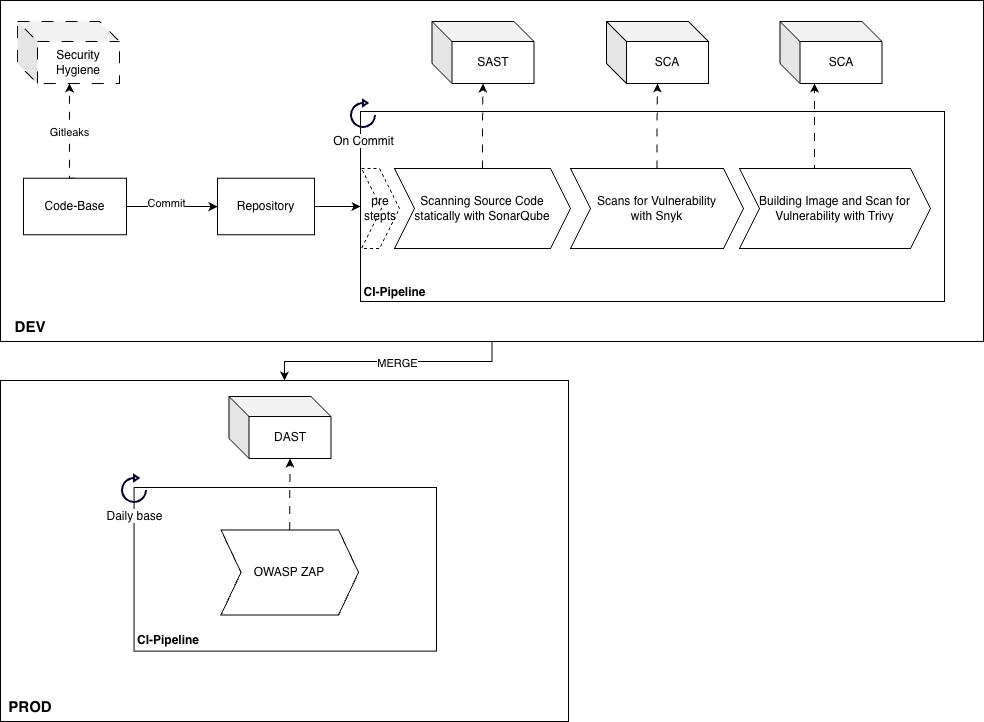

The diagram above was exported from draw.io. Its source (the exported page's mxGraphModel, read from the mxfile embedded in the PNG):
<mxGraphModel dx="1106" dy="879" grid="0" gridSize="10" guides="1" tooltips="1" connect="1" arrows="1" fold="1" page="1" pageScale="1" pageWidth="827" pageHeight="1169" math="0" shadow="0">
  <root>
    <mxCell id="0" />
    <mxCell id="1" parent="0" />
    <mxCell id="W8ykgQf2elWkT-jCgPPp-7" style="edgeStyle=orthogonalEdgeStyle;rounded=0;orthogonalLoop=1;jettySize=auto;html=1;entryX=0.5;entryY=0;entryDx=0;entryDy=0;" edge="1" parent="1" source="2RU3DnGI3CLFGAUiehgs-3" target="2RU3DnGI3CLFGAUiehgs-31">
      <mxGeometry relative="1" as="geometry" />
    </mxCell>
    <mxCell id="W8ykgQf2elWkT-jCgPPp-8" value="MERGE" style="edgeLabel;html=1;align=center;verticalAlign=middle;resizable=0;points=[];" vertex="1" connectable="0" parent="W8ykgQf2elWkT-jCgPPp-7">
      <mxGeometry x="-0.0629" y="1" relative="1" as="geometry">
        <mxPoint as="offset" />
      </mxGeometry>
    </mxCell>
    <mxCell id="2RU3DnGI3CLFGAUiehgs-3" value="" style="rounded=0;whiteSpace=wrap;html=1;" parent="1" vertex="1">
      <mxGeometry x="102" y="201" width="983" height="341" as="geometry" />
    </mxCell>
    <mxCell id="2RU3DnGI3CLFGAUiehgs-9" style="edgeStyle=orthogonalEdgeStyle;rounded=0;orthogonalLoop=1;jettySize=auto;html=1;exitX=1;exitY=0.5;exitDx=0;exitDy=0;" parent="1" source="2RU3DnGI3CLFGAUiehgs-4" target="2RU3DnGI3CLFGAUiehgs-5" edge="1">
      <mxGeometry relative="1" as="geometry" />
    </mxCell>
    <mxCell id="2RU3DnGI3CLFGAUiehgs-10" value="Commit" style="edgeLabel;html=1;align=center;verticalAlign=middle;resizable=0;points=[];" parent="2RU3DnGI3CLFGAUiehgs-9" vertex="1" connectable="0">
      <mxGeometry x="-0.1433" y="4" relative="1" as="geometry">
        <mxPoint as="offset" />
      </mxGeometry>
    </mxCell>
    <mxCell id="2RU3DnGI3CLFGAUiehgs-19" style="edgeStyle=orthogonalEdgeStyle;rounded=0;orthogonalLoop=1;jettySize=auto;html=1;exitX=0.5;exitY=0;exitDx=0;exitDy=0;dashed=1;dashPattern=8 8;" parent="1" source="2RU3DnGI3CLFGAUiehgs-4" target="2RU3DnGI3CLFGAUiehgs-29" edge="1">
      <mxGeometry relative="1" as="geometry">
        <mxPoint x="171" y="292" as="targetPoint" />
        <Array as="points">
          <mxPoint x="171" y="379" />
          <mxPoint x="171" y="253" />
        </Array>
      </mxGeometry>
    </mxCell>
    <mxCell id="2RU3DnGI3CLFGAUiehgs-30" value="Gitleaks" style="edgeLabel;html=1;align=center;verticalAlign=middle;resizable=0;points=[];" parent="2RU3DnGI3CLFGAUiehgs-19" vertex="1" connectable="0">
      <mxGeometry x="0.0429" y="1" relative="1" as="geometry">
        <mxPoint as="offset" />
      </mxGeometry>
    </mxCell>
    <mxCell id="2RU3DnGI3CLFGAUiehgs-4" value="Code-Base" style="rounded=0;whiteSpace=wrap;html=1;" parent="1" vertex="1">
      <mxGeometry x="125" y="378.75" width="103" height="56.5" as="geometry" />
    </mxCell>
    <mxCell id="2RU3DnGI3CLFGAUiehgs-18" style="edgeStyle=orthogonalEdgeStyle;rounded=0;orthogonalLoop=1;jettySize=auto;html=1;exitX=1;exitY=0.5;exitDx=0;exitDy=0;" parent="1" source="2RU3DnGI3CLFGAUiehgs-5" target="2RU3DnGI3CLFGAUiehgs-6" edge="1">
      <mxGeometry relative="1" as="geometry" />
    </mxCell>
    <mxCell id="2RU3DnGI3CLFGAUiehgs-5" value="Repository" style="rounded=0;whiteSpace=wrap;html=1;" parent="1" vertex="1">
      <mxGeometry x="319" y="378.75" width="97" height="56.5" as="geometry" />
    </mxCell>
    <mxCell id="2RU3DnGI3CLFGAUiehgs-6" value="" style="rounded=0;whiteSpace=wrap;html=1;" parent="1" vertex="1">
      <mxGeometry x="462" y="312" width="584" height="190" as="geometry" />
    </mxCell>
    <mxCell id="2RU3DnGI3CLFGAUiehgs-8" value="&lt;font style=&quot;font-size: 15px;&quot;&gt;&lt;b&gt;DEV&lt;/b&gt;&lt;/font&gt;" style="text;html=1;whiteSpace=wrap;strokeColor=none;fillColor=none;align=center;verticalAlign=middle;rounded=0;" parent="1" vertex="1">
      <mxGeometry x="102" y="512" width="60" height="30" as="geometry" />
    </mxCell>
    <mxCell id="2RU3DnGI3CLFGAUiehgs-28" style="edgeStyle=orthogonalEdgeStyle;rounded=0;orthogonalLoop=1;jettySize=auto;html=1;exitX=0.5;exitY=0;exitDx=0;exitDy=0;dashed=1;dashPattern=8 8;" parent="1" source="2RU3DnGI3CLFGAUiehgs-11" target="2RU3DnGI3CLFGAUiehgs-27" edge="1">
      <mxGeometry relative="1" as="geometry">
        <Array as="points">
          <mxPoint x="916" y="318" />
          <mxPoint x="916" y="318" />
        </Array>
      </mxGeometry>
    </mxCell>
    <mxCell id="2RU3DnGI3CLFGAUiehgs-11" value="Building Image and Scan for Vulnerability with Trivy" style="shape=step;perimeter=stepPerimeter;whiteSpace=wrap;html=1;fixedSize=1;" parent="1" vertex="1">
      <mxGeometry x="841" y="369" width="191" height="80" as="geometry" />
    </mxCell>
    <mxCell id="2RU3DnGI3CLFGAUiehgs-12" value="&lt;b&gt;CI-Pipeline&lt;/b&gt;" style="text;html=1;whiteSpace=wrap;strokeColor=none;fillColor=none;align=center;verticalAlign=middle;rounded=0;" parent="1" vertex="1">
      <mxGeometry x="426" y="478" width="141" height="30" as="geometry" />
    </mxCell>
    <mxCell id="2RU3DnGI3CLFGAUiehgs-22" style="edgeStyle=orthogonalEdgeStyle;rounded=0;orthogonalLoop=1;jettySize=auto;html=1;exitX=0.5;exitY=0;exitDx=0;exitDy=0;dashed=1;dashPattern=8 8;" parent="1" source="2RU3DnGI3CLFGAUiehgs-13" target="2RU3DnGI3CLFGAUiehgs-20" edge="1">
      <mxGeometry relative="1" as="geometry" />
    </mxCell>
    <mxCell id="2RU3DnGI3CLFGAUiehgs-13" value="Scanning Source Code &lt;br&gt;statically with SonarQube" style="shape=step;perimeter=stepPerimeter;whiteSpace=wrap;html=1;fixedSize=1;" parent="1" vertex="1">
      <mxGeometry x="496" y="369" width="176" height="80" as="geometry" />
    </mxCell>
    <mxCell id="2RU3DnGI3CLFGAUiehgs-20" value="SAST" style="shape=cube;whiteSpace=wrap;html=1;boundedLbl=1;backgroundOutline=1;darkOpacity=0.05;darkOpacity2=0.1;" parent="1" vertex="1">
      <mxGeometry x="533.5" y="222" width="102" height="62" as="geometry" />
    </mxCell>
    <mxCell id="2RU3DnGI3CLFGAUiehgs-21" value="Scans for Vulnerability &lt;br&gt;with Snyk" style="shape=step;perimeter=stepPerimeter;whiteSpace=wrap;html=1;fixedSize=1;" parent="1" vertex="1">
      <mxGeometry x="672" y="369" width="173" height="80" as="geometry" />
    </mxCell>
    <mxCell id="2RU3DnGI3CLFGAUiehgs-23" value="SCA" style="shape=cube;whiteSpace=wrap;html=1;boundedLbl=1;backgroundOutline=1;darkOpacity=0.05;darkOpacity2=0.1;" parent="1" vertex="1">
      <mxGeometry x="708" y="222" width="102" height="62" as="geometry" />
    </mxCell>
    <mxCell id="2RU3DnGI3CLFGAUiehgs-24" style="edgeStyle=orthogonalEdgeStyle;rounded=0;orthogonalLoop=1;jettySize=auto;html=1;dashed=1;dashPattern=8 8;" parent="1" source="2RU3DnGI3CLFGAUiehgs-21" target="2RU3DnGI3CLFGAUiehgs-23" edge="1">
      <mxGeometry relative="1" as="geometry">
        <mxPoint x="603" y="437" as="sourcePoint" />
        <mxPoint x="603" y="350" as="targetPoint" />
      </mxGeometry>
    </mxCell>
    <mxCell id="2RU3DnGI3CLFGAUiehgs-27" value="SCA" style="shape=cube;whiteSpace=wrap;html=1;boundedLbl=1;backgroundOutline=1;darkOpacity=0.05;darkOpacity2=0.1;" parent="1" vertex="1">
      <mxGeometry x="881.5" y="222" width="102" height="62" as="geometry" />
    </mxCell>
    <mxCell id="2RU3DnGI3CLFGAUiehgs-29" value="Security Hygiene" style="shape=cube;whiteSpace=wrap;html=1;boundedLbl=1;backgroundOutline=1;darkOpacity=0.05;darkOpacity2=0.1;dashed=1;dashPattern=12 12;" parent="1" vertex="1">
      <mxGeometry x="119" y="222" width="102" height="62" as="geometry" />
    </mxCell>
    <mxCell id="2RU3DnGI3CLFGAUiehgs-31" value="" style="rounded=0;whiteSpace=wrap;html=1;" parent="1" vertex="1">
      <mxGeometry x="102" y="581" width="568" height="341" as="geometry" />
    </mxCell>
    <mxCell id="2RU3DnGI3CLFGAUiehgs-33" value="&lt;font style=&quot;font-size: 15px;&quot;&gt;&lt;b&gt;PROD&lt;/b&gt;&lt;/font&gt;" style="text;html=1;whiteSpace=wrap;strokeColor=none;fillColor=none;align=center;verticalAlign=middle;rounded=0;" parent="1" vertex="1">
      <mxGeometry x="102" y="892" width="60" height="30" as="geometry" />
    </mxCell>
    <mxCell id="2RU3DnGI3CLFGAUiehgs-38" value="" style="group" parent="1" vertex="1" connectable="0">
      <mxGeometry x="217" y="689" width="329" height="187" as="geometry" />
    </mxCell>
    <mxCell id="2RU3DnGI3CLFGAUiehgs-35" value="" style="group" parent="2RU3DnGI3CLFGAUiehgs-38" vertex="1" connectable="0">
      <mxGeometry x="-8" y="-1" width="329" height="187" as="geometry" />
    </mxCell>
    <mxCell id="2RU3DnGI3CLFGAUiehgs-32" value="" style="rounded=0;whiteSpace=wrap;html=1;" parent="2RU3DnGI3CLFGAUiehgs-35" vertex="1">
      <mxGeometry x="26.570071258907365" width="302.4299287410926" height="163.625" as="geometry" />
    </mxCell>
    <mxCell id="2RU3DnGI3CLFGAUiehgs-34" value="&lt;b&gt;CI-Pipeline&lt;/b&gt;" style="text;html=1;whiteSpace=wrap;strokeColor=none;fillColor=none;align=center;verticalAlign=middle;rounded=0;" parent="2RU3DnGI3CLFGAUiehgs-35" vertex="1">
      <mxGeometry x="6" y="137" width="110.18764845605702" height="31.875" as="geometry" />
    </mxCell>
    <mxCell id="2RU3DnGI3CLFGAUiehgs-37" value="OWASP ZAP" style="shape=step;perimeter=stepPerimeter;whiteSpace=wrap;html=1;fixedSize=1;" parent="2RU3DnGI3CLFGAUiehgs-38" vertex="1">
      <mxGeometry x="105.49881235154395" y="41.4375" width="137.53919239904988" height="85" as="geometry" />
    </mxCell>
    <mxCell id="2RU3DnGI3CLFGAUiehgs-39" value="DAST" style="shape=cube;whiteSpace=wrap;html=1;boundedLbl=1;backgroundOutline=1;darkOpacity=0.05;darkOpacity2=0.1;" parent="1" vertex="1">
      <mxGeometry x="330.5" y="597" width="102" height="62" as="geometry" />
    </mxCell>
    <mxCell id="2RU3DnGI3CLFGAUiehgs-40" style="edgeStyle=orthogonalEdgeStyle;rounded=0;orthogonalLoop=1;jettySize=auto;html=1;exitX=0.5;exitY=0;exitDx=0;exitDy=0;entryX=0;entryY=0;entryDx=61;entryDy=62;entryPerimeter=0;dashed=1;dashPattern=8 8;" parent="1" source="2RU3DnGI3CLFGAUiehgs-37" target="2RU3DnGI3CLFGAUiehgs-39" edge="1">
      <mxGeometry relative="1" as="geometry" />
    </mxCell>
    <mxCell id="W8ykgQf2elWkT-jCgPPp-1" value="pre stepts" style="shape=step;perimeter=stepPerimeter;whiteSpace=wrap;html=1;fixedSize=1;dashed=1;" vertex="1" parent="1">
      <mxGeometry x="463" y="369" width="38" height="80" as="geometry" />
    </mxCell>
    <mxCell id="W8ykgQf2elWkT-jCgPPp-3" value="Daily base" style="html=1;verticalLabelPosition=bottom;align=center;labelBackgroundColor=#ffffff;verticalAlign=top;strokeWidth=2;strokeColor=light-dark(#000028, #32a0ff);shadow=0;dashed=0;shape=mxgraph.ios7.icons.reload;" vertex="1" parent="1">
      <mxGeometry x="224" y="676" width="24" height="27" as="geometry" />
    </mxCell>
    <mxCell id="W8ykgQf2elWkT-jCgPPp-4" value="On Commit" style="html=1;verticalLabelPosition=bottom;align=center;labelBackgroundColor=#ffffff;verticalAlign=top;strokeWidth=2;strokeColor=light-dark(#000028, #32a0ff);shadow=0;dashed=0;shape=mxgraph.ios7.icons.reload;" vertex="1" parent="1">
      <mxGeometry x="453" y="301" width="24" height="27" as="geometry" />
    </mxCell>
  </root>
</mxGraphModel>